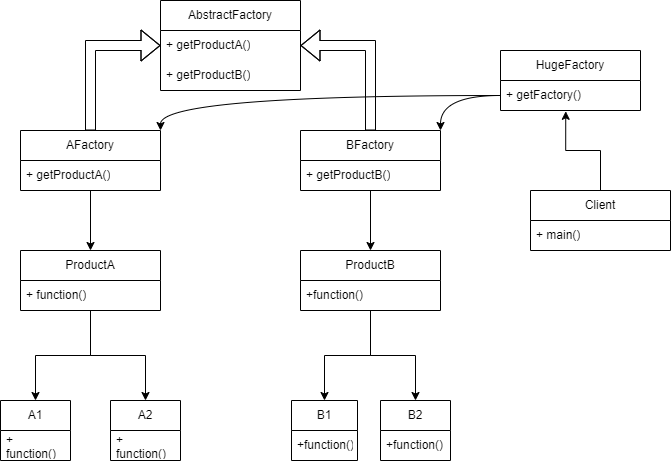

The diagram above was exported from draw.io. Its source (the exported page's mxGraphModel, read from the mxfile embedded in the PNG):
<mxGraphModel dx="1050" dy="540" grid="1" gridSize="10" guides="1" tooltips="1" connect="1" arrows="1" fold="1" page="1" pageScale="1" pageWidth="827" pageHeight="1169" math="0" shadow="0">
  <root>
    <mxCell id="WIyWlLk6GJQsqaUBKTNV-0" />
    <mxCell id="WIyWlLk6GJQsqaUBKTNV-1" parent="WIyWlLk6GJQsqaUBKTNV-0" />
    <mxCell id="9ywAMKLKQuy1VbyJjE3E-0" value="AbstractFactory" style="swimlane;fontStyle=0;childLayout=stackLayout;horizontal=1;startSize=30;horizontalStack=0;resizeParent=1;resizeParentMax=0;resizeLast=0;collapsible=1;marginBottom=0;whiteSpace=wrap;html=1;" vertex="1" parent="WIyWlLk6GJQsqaUBKTNV-1">
      <mxGeometry x="250" y="60" width="140" height="90" as="geometry" />
    </mxCell>
    <mxCell id="9ywAMKLKQuy1VbyJjE3E-1" value="+ getProductA()" style="text;strokeColor=none;fillColor=none;align=left;verticalAlign=middle;spacingLeft=4;spacingRight=4;overflow=hidden;points=[[0,0.5],[1,0.5]];portConstraint=eastwest;rotatable=0;whiteSpace=wrap;html=1;" vertex="1" parent="9ywAMKLKQuy1VbyJjE3E-0">
      <mxGeometry y="30" width="140" height="30" as="geometry" />
    </mxCell>
    <mxCell id="9ywAMKLKQuy1VbyJjE3E-2" value="+ getProductB()" style="text;strokeColor=none;fillColor=none;align=left;verticalAlign=middle;spacingLeft=4;spacingRight=4;overflow=hidden;points=[[0,0.5],[1,0.5]];portConstraint=eastwest;rotatable=0;whiteSpace=wrap;html=1;" vertex="1" parent="9ywAMKLKQuy1VbyJjE3E-0">
      <mxGeometry y="60" width="140" height="30" as="geometry" />
    </mxCell>
    <mxCell id="9ywAMKLKQuy1VbyJjE3E-11" style="edgeStyle=orthogonalEdgeStyle;shape=flexArrow;rounded=0;orthogonalLoop=1;jettySize=auto;html=1;entryX=0;entryY=0.5;entryDx=0;entryDy=0;" edge="1" parent="WIyWlLk6GJQsqaUBKTNV-1" source="9ywAMKLKQuy1VbyJjE3E-4" target="9ywAMKLKQuy1VbyJjE3E-1">
      <mxGeometry relative="1" as="geometry" />
    </mxCell>
    <mxCell id="9ywAMKLKQuy1VbyJjE3E-22" style="edgeStyle=orthogonalEdgeStyle;rounded=0;orthogonalLoop=1;jettySize=auto;html=1;entryX=0.5;entryY=0;entryDx=0;entryDy=0;" edge="1" parent="WIyWlLk6GJQsqaUBKTNV-1" source="9ywAMKLKQuy1VbyJjE3E-4" target="9ywAMKLKQuy1VbyJjE3E-18">
      <mxGeometry relative="1" as="geometry" />
    </mxCell>
    <mxCell id="9ywAMKLKQuy1VbyJjE3E-4" value="AFactory" style="swimlane;fontStyle=0;childLayout=stackLayout;horizontal=1;startSize=30;horizontalStack=0;resizeParent=1;resizeParentMax=0;resizeLast=0;collapsible=1;marginBottom=0;whiteSpace=wrap;html=1;" vertex="1" parent="WIyWlLk6GJQsqaUBKTNV-1">
      <mxGeometry x="110" y="190" width="140" height="60" as="geometry" />
    </mxCell>
    <mxCell id="9ywAMKLKQuy1VbyJjE3E-5" value="+ getProductA()" style="text;strokeColor=none;fillColor=none;align=left;verticalAlign=middle;spacingLeft=4;spacingRight=4;overflow=hidden;points=[[0,0.5],[1,0.5]];portConstraint=eastwest;rotatable=0;whiteSpace=wrap;html=1;" vertex="1" parent="9ywAMKLKQuy1VbyJjE3E-4">
      <mxGeometry y="30" width="140" height="30" as="geometry" />
    </mxCell>
    <mxCell id="9ywAMKLKQuy1VbyJjE3E-12" style="edgeStyle=orthogonalEdgeStyle;shape=flexArrow;rounded=0;orthogonalLoop=1;jettySize=auto;html=1;entryX=1;entryY=0.5;entryDx=0;entryDy=0;" edge="1" parent="WIyWlLk6GJQsqaUBKTNV-1" source="9ywAMKLKQuy1VbyJjE3E-7" target="9ywAMKLKQuy1VbyJjE3E-1">
      <mxGeometry relative="1" as="geometry" />
    </mxCell>
    <mxCell id="9ywAMKLKQuy1VbyJjE3E-23" style="edgeStyle=orthogonalEdgeStyle;rounded=0;orthogonalLoop=1;jettySize=auto;html=1;entryX=0.5;entryY=0;entryDx=0;entryDy=0;" edge="1" parent="WIyWlLk6GJQsqaUBKTNV-1" source="9ywAMKLKQuy1VbyJjE3E-7" target="9ywAMKLKQuy1VbyJjE3E-20">
      <mxGeometry relative="1" as="geometry" />
    </mxCell>
    <mxCell id="9ywAMKLKQuy1VbyJjE3E-7" value="BFactory" style="swimlane;fontStyle=0;childLayout=stackLayout;horizontal=1;startSize=30;horizontalStack=0;resizeParent=1;resizeParentMax=0;resizeLast=0;collapsible=1;marginBottom=0;whiteSpace=wrap;html=1;" vertex="1" parent="WIyWlLk6GJQsqaUBKTNV-1">
      <mxGeometry x="390" y="190" width="140" height="60" as="geometry">
        <mxRectangle x="390" y="190" width="120" height="30" as="alternateBounds" />
      </mxGeometry>
    </mxCell>
    <mxCell id="9ywAMKLKQuy1VbyJjE3E-9" value="+ getProductB()" style="text;strokeColor=none;fillColor=none;align=left;verticalAlign=middle;spacingLeft=4;spacingRight=4;overflow=hidden;points=[[0,0.5],[1,0.5]];portConstraint=eastwest;rotatable=0;whiteSpace=wrap;html=1;" vertex="1" parent="9ywAMKLKQuy1VbyJjE3E-7">
      <mxGeometry y="30" width="140" height="30" as="geometry" />
    </mxCell>
    <mxCell id="9ywAMKLKQuy1VbyJjE3E-32" style="edgeStyle=orthogonalEdgeStyle;rounded=0;orthogonalLoop=1;jettySize=auto;html=1;entryX=0.5;entryY=0;entryDx=0;entryDy=0;" edge="1" parent="WIyWlLk6GJQsqaUBKTNV-1" source="9ywAMKLKQuy1VbyJjE3E-18" target="9ywAMKLKQuy1VbyJjE3E-24">
      <mxGeometry relative="1" as="geometry" />
    </mxCell>
    <mxCell id="9ywAMKLKQuy1VbyJjE3E-33" style="edgeStyle=orthogonalEdgeStyle;rounded=0;orthogonalLoop=1;jettySize=auto;html=1;entryX=0.5;entryY=0;entryDx=0;entryDy=0;" edge="1" parent="WIyWlLk6GJQsqaUBKTNV-1" source="9ywAMKLKQuy1VbyJjE3E-18" target="9ywAMKLKQuy1VbyJjE3E-26">
      <mxGeometry relative="1" as="geometry" />
    </mxCell>
    <mxCell id="9ywAMKLKQuy1VbyJjE3E-18" value="ProductA" style="swimlane;fontStyle=0;childLayout=stackLayout;horizontal=1;startSize=30;horizontalStack=0;resizeParent=1;resizeParentMax=0;resizeLast=0;collapsible=1;marginBottom=0;whiteSpace=wrap;html=1;" vertex="1" parent="WIyWlLk6GJQsqaUBKTNV-1">
      <mxGeometry x="110" y="310" width="140" height="60" as="geometry" />
    </mxCell>
    <mxCell id="9ywAMKLKQuy1VbyJjE3E-19" value="+ function()" style="text;strokeColor=none;fillColor=none;align=left;verticalAlign=middle;spacingLeft=4;spacingRight=4;overflow=hidden;points=[[0,0.5],[1,0.5]];portConstraint=eastwest;rotatable=0;whiteSpace=wrap;html=1;" vertex="1" parent="9ywAMKLKQuy1VbyJjE3E-18">
      <mxGeometry y="30" width="140" height="30" as="geometry" />
    </mxCell>
    <mxCell id="9ywAMKLKQuy1VbyJjE3E-34" style="edgeStyle=orthogonalEdgeStyle;rounded=0;orthogonalLoop=1;jettySize=auto;html=1;entryX=0.5;entryY=0;entryDx=0;entryDy=0;" edge="1" parent="WIyWlLk6GJQsqaUBKTNV-1" source="9ywAMKLKQuy1VbyJjE3E-20" target="9ywAMKLKQuy1VbyJjE3E-28">
      <mxGeometry relative="1" as="geometry" />
    </mxCell>
    <mxCell id="9ywAMKLKQuy1VbyJjE3E-36" style="edgeStyle=orthogonalEdgeStyle;rounded=0;orthogonalLoop=1;jettySize=auto;html=1;entryX=0.5;entryY=0;entryDx=0;entryDy=0;" edge="1" parent="WIyWlLk6GJQsqaUBKTNV-1" source="9ywAMKLKQuy1VbyJjE3E-20" target="9ywAMKLKQuy1VbyJjE3E-30">
      <mxGeometry relative="1" as="geometry" />
    </mxCell>
    <mxCell id="9ywAMKLKQuy1VbyJjE3E-20" value="ProductB" style="swimlane;fontStyle=0;childLayout=stackLayout;horizontal=1;startSize=30;horizontalStack=0;resizeParent=1;resizeParentMax=0;resizeLast=0;collapsible=1;marginBottom=0;whiteSpace=wrap;html=1;" vertex="1" parent="WIyWlLk6GJQsqaUBKTNV-1">
      <mxGeometry x="390" y="310" width="140" height="60" as="geometry" />
    </mxCell>
    <mxCell id="9ywAMKLKQuy1VbyJjE3E-21" value="+function()" style="text;strokeColor=none;fillColor=none;align=left;verticalAlign=middle;spacingLeft=4;spacingRight=4;overflow=hidden;points=[[0,0.5],[1,0.5]];portConstraint=eastwest;rotatable=0;whiteSpace=wrap;html=1;" vertex="1" parent="9ywAMKLKQuy1VbyJjE3E-20">
      <mxGeometry y="30" width="140" height="30" as="geometry" />
    </mxCell>
    <mxCell id="9ywAMKLKQuy1VbyJjE3E-24" value="A1" style="swimlane;fontStyle=0;childLayout=stackLayout;horizontal=1;startSize=30;horizontalStack=0;resizeParent=1;resizeParentMax=0;resizeLast=0;collapsible=1;marginBottom=0;whiteSpace=wrap;html=1;" vertex="1" parent="WIyWlLk6GJQsqaUBKTNV-1">
      <mxGeometry x="90" y="460" width="70" height="60" as="geometry" />
    </mxCell>
    <mxCell id="9ywAMKLKQuy1VbyJjE3E-25" value="+ function()" style="text;strokeColor=none;fillColor=none;align=left;verticalAlign=middle;spacingLeft=4;spacingRight=4;overflow=hidden;points=[[0,0.5],[1,0.5]];portConstraint=eastwest;rotatable=0;whiteSpace=wrap;html=1;" vertex="1" parent="9ywAMKLKQuy1VbyJjE3E-24">
      <mxGeometry y="30" width="70" height="30" as="geometry" />
    </mxCell>
    <mxCell id="9ywAMKLKQuy1VbyJjE3E-26" value="A2" style="swimlane;fontStyle=0;childLayout=stackLayout;horizontal=1;startSize=30;horizontalStack=0;resizeParent=1;resizeParentMax=0;resizeLast=0;collapsible=1;marginBottom=0;whiteSpace=wrap;html=1;" vertex="1" parent="WIyWlLk6GJQsqaUBKTNV-1">
      <mxGeometry x="200" y="460" width="70" height="60" as="geometry" />
    </mxCell>
    <mxCell id="9ywAMKLKQuy1VbyJjE3E-27" value="+ function()" style="text;strokeColor=none;fillColor=none;align=left;verticalAlign=middle;spacingLeft=4;spacingRight=4;overflow=hidden;points=[[0,0.5],[1,0.5]];portConstraint=eastwest;rotatable=0;whiteSpace=wrap;html=1;" vertex="1" parent="9ywAMKLKQuy1VbyJjE3E-26">
      <mxGeometry y="30" width="70" height="30" as="geometry" />
    </mxCell>
    <mxCell id="9ywAMKLKQuy1VbyJjE3E-28" value="B1" style="swimlane;fontStyle=0;childLayout=stackLayout;horizontal=1;startSize=30;horizontalStack=0;resizeParent=1;resizeParentMax=0;resizeLast=0;collapsible=1;marginBottom=0;whiteSpace=wrap;html=1;" vertex="1" parent="WIyWlLk6GJQsqaUBKTNV-1">
      <mxGeometry x="381" y="460" width="66" height="60" as="geometry" />
    </mxCell>
    <mxCell id="9ywAMKLKQuy1VbyJjE3E-29" value="+function()" style="text;strokeColor=none;fillColor=none;align=left;verticalAlign=middle;spacingLeft=4;spacingRight=4;overflow=hidden;points=[[0,0.5],[1,0.5]];portConstraint=eastwest;rotatable=0;whiteSpace=wrap;html=1;" vertex="1" parent="9ywAMKLKQuy1VbyJjE3E-28">
      <mxGeometry y="30" width="66" height="30" as="geometry" />
    </mxCell>
    <mxCell id="9ywAMKLKQuy1VbyJjE3E-30" value="B2" style="swimlane;fontStyle=0;childLayout=stackLayout;horizontal=1;startSize=30;horizontalStack=0;resizeParent=1;resizeParentMax=0;resizeLast=0;collapsible=1;marginBottom=0;whiteSpace=wrap;html=1;" vertex="1" parent="WIyWlLk6GJQsqaUBKTNV-1">
      <mxGeometry x="470" y="460" width="70" height="60" as="geometry" />
    </mxCell>
    <mxCell id="9ywAMKLKQuy1VbyJjE3E-31" value="+function()" style="text;strokeColor=none;fillColor=none;align=left;verticalAlign=middle;spacingLeft=4;spacingRight=4;overflow=hidden;points=[[0,0.5],[1,0.5]];portConstraint=eastwest;rotatable=0;whiteSpace=wrap;html=1;" vertex="1" parent="9ywAMKLKQuy1VbyJjE3E-30">
      <mxGeometry y="30" width="70" height="30" as="geometry" />
    </mxCell>
    <mxCell id="9ywAMKLKQuy1VbyJjE3E-37" value="HugeFactory" style="swimlane;fontStyle=0;childLayout=stackLayout;horizontal=1;startSize=30;horizontalStack=0;resizeParent=1;resizeParentMax=0;resizeLast=0;collapsible=1;marginBottom=0;whiteSpace=wrap;html=1;" vertex="1" parent="WIyWlLk6GJQsqaUBKTNV-1">
      <mxGeometry x="590" y="110" width="140" height="60" as="geometry" />
    </mxCell>
    <mxCell id="9ywAMKLKQuy1VbyJjE3E-38" value="+ getFactory()" style="text;strokeColor=none;fillColor=none;align=left;verticalAlign=middle;spacingLeft=4;spacingRight=4;overflow=hidden;points=[[0,0.5],[1,0.5]];portConstraint=eastwest;rotatable=0;whiteSpace=wrap;html=1;" vertex="1" parent="9ywAMKLKQuy1VbyJjE3E-37">
      <mxGeometry y="30" width="140" height="30" as="geometry" />
    </mxCell>
    <mxCell id="9ywAMKLKQuy1VbyJjE3E-40" style="edgeStyle=orthogonalEdgeStyle;rounded=0;orthogonalLoop=1;jettySize=auto;html=1;entryX=1;entryY=0;entryDx=0;entryDy=0;curved=1;" edge="1" parent="WIyWlLk6GJQsqaUBKTNV-1" source="9ywAMKLKQuy1VbyJjE3E-38" target="9ywAMKLKQuy1VbyJjE3E-4">
      <mxGeometry relative="1" as="geometry" />
    </mxCell>
    <mxCell id="9ywAMKLKQuy1VbyJjE3E-41" style="edgeStyle=orthogonalEdgeStyle;curved=1;rounded=0;orthogonalLoop=1;jettySize=auto;html=1;exitX=0;exitY=0.5;exitDx=0;exitDy=0;entryX=1;entryY=0;entryDx=0;entryDy=0;" edge="1" parent="WIyWlLk6GJQsqaUBKTNV-1" source="9ywAMKLKQuy1VbyJjE3E-38" target="9ywAMKLKQuy1VbyJjE3E-7">
      <mxGeometry relative="1" as="geometry" />
    </mxCell>
    <mxCell id="9ywAMKLKQuy1VbyJjE3E-47" style="edgeStyle=orthogonalEdgeStyle;rounded=0;orthogonalLoop=1;jettySize=auto;html=1;exitX=0.5;exitY=0;exitDx=0;exitDy=0;entryX=0.466;entryY=1.027;entryDx=0;entryDy=0;entryPerimeter=0;" edge="1" parent="WIyWlLk6GJQsqaUBKTNV-1" source="9ywAMKLKQuy1VbyJjE3E-42" target="9ywAMKLKQuy1VbyJjE3E-38">
      <mxGeometry relative="1" as="geometry" />
    </mxCell>
    <mxCell id="9ywAMKLKQuy1VbyJjE3E-42" value="Client" style="swimlane;fontStyle=0;childLayout=stackLayout;horizontal=1;startSize=30;horizontalStack=0;resizeParent=1;resizeParentMax=0;resizeLast=0;collapsible=1;marginBottom=0;whiteSpace=wrap;html=1;" vertex="1" parent="WIyWlLk6GJQsqaUBKTNV-1">
      <mxGeometry x="620" y="250" width="140" height="60" as="geometry" />
    </mxCell>
    <mxCell id="9ywAMKLKQuy1VbyJjE3E-43" value="+ main()" style="text;strokeColor=none;fillColor=none;align=left;verticalAlign=middle;spacingLeft=4;spacingRight=4;overflow=hidden;points=[[0,0.5],[1,0.5]];portConstraint=eastwest;rotatable=0;whiteSpace=wrap;html=1;" vertex="1" parent="9ywAMKLKQuy1VbyJjE3E-42">
      <mxGeometry y="30" width="140" height="30" as="geometry" />
    </mxCell>
  </root>
</mxGraphModel>